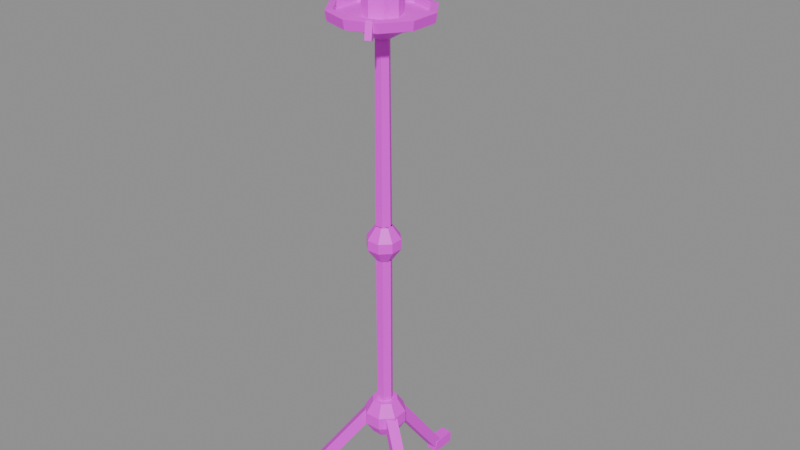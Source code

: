 # Source: prop.candle_stand.blend  (saved by Blender 5.3.31; exported with 4.5.12 LTS)
import bpy
from mathutils import Matrix  # noqa: F401  (used for matrix-valued properties, if any)

bpy.ops.wm.read_factory_settings(use_empty=True)
scene = bpy.context.scene
scene.name = 'Scene'

# ---- images (referenced by path relative to the original .blend; pixels are not part of the script)
import os
ASSET_DIR = os.environ.get("B2B_ASSET_DIR", "")  # directory of the original .blend (textures are referenced by path, not embedded)
HERE = os.path.dirname(os.path.abspath(__file__))  # packed textures are extracted next to this script under _unpacked/

def load_image(name, relpath, width, height, colorspace="sRGB"):
    """Load a texture the original file referenced (path relative to the .blend, or extracted next to this script)."""
    p = next((c for c in (os.path.join(HERE, relpath), os.path.join(ASSET_DIR, relpath)) if relpath and os.path.exists(c)), "")
    if p:
        img = bpy.data.images.load(p, check_existing=True)
        img.name = name
    else:  # same state as the original file: an image datablock whose file is absent (Cycles renders it pink)
        img = bpy.data.images.new(name, width, height)
        img.source = "FILE"
        img.filepath = "//" + (relpath or name)
    img.colorspace_settings.name = colorspace
    return img
img_palette_png = load_image('palette.png', 'palette.png', 1024, 1024, 'sRGB')

# ---- materials (node trees are filled in below, after node groups)
mat_palette = bpy.data.materials.new('palette')

# ---- material node trees
mat_palette.use_nodes = True; mat_palette.node_tree.nodes.clear()
_N = mat_palette.node_tree.nodes; _L = mat_palette.node_tree.links
n0 = _N.new('ShaderNodeBsdfPrincipled'); n0.name = 'Principled BSDF'; n0.location = (-200, 100)
n0.inputs[10].default_value = 0.005
n1 = _N.new('ShaderNodeOutputMaterial'); n1.name = 'Material Output'; n1.location = (200, 100)
n2 = _N.new('ShaderNodeTexImage'); n2.name = 'Image Texture'; n2.location = (0, 0)
n2.image = img_palette_png
n2.interpolation = 'Closest'
_L.new(n0.outputs[0], n1.inputs[0])
_L.new(n2.outputs[0], n0.inputs[0])
n1.is_active_output = True

# ---- meshes
me_candle_stand = bpy.data.meshes.new('candle_stand')
me_candle_stand.from_pydata([(-0.011, 0.02126, 0.1833), (-0.011, 0.03874, 0.1967), (0.011, 0.03874, 0.1967), (0.011, 0.02126, 0.1833), (-0.011, 0.1513, 0.01332), (-0.011, 0.1687, 0.02668), (0.011, 0.1687, 0.02668), (0.011, 0.1513, 0.01332), (-0.012, 0.155, 0.0), (-0.012, 0.155, 0.024), (0.012, 0.155, 0.024), (0.012, 0.155, 0.0), (-0.012, 0.205, 0.0), (-0.012, 0.205, 0.024), (0.012, 0.205, 0.024), (0.012, 0.205, 0.0), (-0.01291, -0.02016, 0.1833), (-0.02805, -0.0289, 0.1967), (-0.03905, -0.009843, 0.1967), (-0.02391, -0.001105, 0.1833), (-0.1255, -0.08516, 0.01332), (-0.1406, -0.0939, 0.02668), (-0.1516, -0.07484, 0.02668), (-0.1365, -0.0661, 0.01332), (-0.1282, -0.08789, 0.0), (-0.1282, -0.08789, 0.024), (-0.1402, -0.06711, 0.024), (-0.1402, -0.06711, 0.0), (-0.1715, -0.1129, 0.0), (-0.1715, -0.1129, 0.024), (-0.1835, -0.09211, 0.024), (-0.1835, -0.09211, 0.0), (0.02391, -0.001105, 0.1833), (0.03905, -0.009843, 0.1967), (0.02805, -0.0289, 0.1967), (0.01291, -0.02016, 0.1833), (0.1365, -0.0661, 0.01332), (0.1516, -0.07484, 0.02668), (0.1406, -0.0939, 0.02668), (0.1255, -0.08516, 0.01332), (0.1402, -0.06711, 0.0), (0.1402, -0.06711, 0.024), (0.1282, -0.08789, 0.024), (0.1282, -0.08789, 0.0), (0.1835, -0.09211, 0.0), (0.1835, -0.09211, 0.024), (0.1715, -0.1129, 0.024), (0.1715, -0.1129, 0.0), (0.02402, 0.00995, 0.15), (0.00995, 0.02402, 0.15), (-0.00995, 0.02402, 0.15), (-0.02402, 0.00995, 0.15), (-0.02402, -0.00995, 0.15), (-0.00995, -0.02402, 0.15), (0.00995, -0.02402, 0.15), (0.02402, -0.00995, 0.15), (0.0388, 0.01607, 0.175), (0.01607, 0.0388, 0.175), (-0.01607, 0.0388, 0.175), (-0.0388, 0.01607, 0.175), (-0.0388, -0.01607, 0.175), (-0.01607, -0.0388, 0.175), (0.01607, -0.0388, 0.175), (0.0388, -0.01607, 0.175), (0.0388, 0.01607, 0.2), (0.01607, 0.0388, 0.2), (-0.01607, 0.0388, 0.2), (-0.0388, 0.01607, 0.2), (-0.0388, -0.01607, 0.2), (-0.01607, -0.0388, 0.2), (0.01607, -0.0388, 0.2), (0.0388, -0.01607, 0.2), (0.02402, 0.00995, 0.225), (0.00995, 0.02402, 0.225), (-0.00995, 0.02402, 0.225), (-0.02402, 0.00995, 0.225), (-0.02402, -0.00995, 0.225), (-0.00995, -0.02402, 0.225), (0.00995, -0.02402, 0.225), (0.02402, -0.00995, 0.225), (0.016, 0.0, 0.225), (0.008, 0.01386, 0.225), (-0.008, 0.01386, 0.225), (-0.016, 1.959e-18, 0.225), (-0.008, -0.01386, 0.225), (0.008, -0.01386, 0.225), (0.016, 0.0, 0.54), (0.008, 0.01386, 0.54), (-0.008, 0.01386, 0.54), (-0.016, 1.959e-18, 0.54), (-0.008, -0.01386, 0.54), (0.008, -0.01386, 0.54), (0.01478, 0.006123, 0.54), (0.006123, 0.01478, 0.54), (-0.006123, 0.01478, 0.54), (-0.01478, 0.006123, 0.54), (-0.01478, -0.006123, 0.54), (-0.006123, -0.01478, 0.54), (0.006123, -0.01478, 0.54), (0.01478, -0.006123, 0.54), (0.03141, 0.01301, 0.565), (0.01301, 0.03141, 0.565), (-0.01301, 0.03141, 0.565), (-0.03141, 0.01301, 0.565), (-0.03141, -0.01301, 0.565), (-0.01301, -0.03141, 0.565), (0.01301, -0.03141, 0.565), (0.03141, -0.01301, 0.565), (0.03141, 0.01301, 0.585), (0.01301, 0.03141, 0.585), (-0.01301, 0.03141, 0.585), (-0.03141, 0.01301, 0.585), (-0.03141, -0.01301, 0.585), (-0.01301, -0.03141, 0.585), (0.01301, -0.03141, 0.585), (0.03141, -0.01301, 0.585), (0.01478, 0.006123, 0.61), (0.006123, 0.01478, 0.61), (-0.006123, 0.01478, 0.61), (-0.01478, 0.006123, 0.61), (-0.01478, -0.006123, 0.61), (-0.006123, -0.01478, 0.61), (0.006123, -0.01478, 0.61), (0.01478, -0.006123, 0.61), (0.016, 0.0, 0.61), (0.008, 0.01386, 0.61), (-0.008, 0.01386, 0.61), (-0.016, 1.959e-18, 0.61), (-0.008, -0.01386, 0.61), (0.008, -0.01386, 0.61), (0.014, 0.0, 0.975), (0.007, 0.01212, 0.975), (-0.007, 0.01212, 0.975), (-0.014, 1.715e-18, 0.975), (-0.007, -0.01212, 0.975), (0.007, -0.01212, 0.975), (0.01522, 0.004944, 0.965), (0.009405, 0.01294, 0.965), (9.797e-19, 0.016, 0.965), (-0.009405, 0.01294, 0.965), (-0.01522, 0.004944, 0.965), (-0.01522, -0.004944, 0.965), (-0.009405, -0.01294, 0.965), (-2.939e-18, -0.016, 0.965), (0.009405, -0.01294, 0.965), (0.01522, -0.004944, 0.965), (0.04755, 0.01545, 0.985), (0.02939, 0.04045, 0.985), (3.062e-18, 0.05, 0.985), (-0.02939, 0.04045, 0.985), (-0.04755, 0.01545, 0.985), (-0.04755, -0.01545, 0.985), (-0.02939, -0.04045, 0.985), (-9.185e-18, -0.05, 0.985), (0.02939, -0.04045, 0.985), (0.04755, -0.01545, 0.985), (0.09035, 0.02936, 1.0), (0.05584, 0.07686, 1.0), (5.817e-18, 0.095, 1.0), (-0.05584, 0.07686, 1.0), (-0.09035, 0.02936, 1.0), (-0.09035, -0.02936, 1.0), (-0.05584, -0.07686, 1.0), (-1.745e-17, -0.095, 1.0), (0.05584, -0.07686, 1.0), (0.09035, -0.02936, 1.0), (0.0932, 0.03028, 1.018), (0.0576, 0.07928, 1.018), (6.001e-18, 0.098, 1.018), (-0.0576, 0.07928, 1.018), (-0.0932, 0.03028, 1.018), (-0.0932, -0.03028, 1.018), (-0.0576, -0.07928, 1.018), (-1.8e-17, -0.098, 1.018), (0.0576, -0.07928, 1.018), (0.0932, -0.03028, 1.018), (0.07989, 0.02596, 1.02), (0.04937, 0.06796, 1.02), (5.144e-18, 0.084, 1.02), (-0.04937, 0.06796, 1.02), (-0.07989, 0.02596, 1.02), (-0.07989, -0.02596, 1.02), (-0.04937, -0.06796, 1.02), (-1.543e-17, -0.084, 1.02), (0.04937, -0.06796, 1.02), (0.07989, -0.02596, 1.02), (0.07989, 0.02596, 1.006), (0.04937, 0.06796, 1.006), (5.144e-18, 0.084, 1.006), (-0.04937, 0.06796, 1.006), (-0.07989, 0.02596, 1.006), (-0.07989, -0.02596, 1.006), (-0.04937, -0.06796, 1.006), (-1.543e-17, -0.084, 1.006), (0.04937, -0.06796, 1.006), (0.07989, -0.02596, 1.006), (0.036, 0.0, 1.006), (0.02546, 0.02546, 1.006), (2.204e-18, 0.036, 1.006), (-0.02546, 0.02546, 1.006), (-0.036, 4.409e-18, 1.006), (-0.02546, -0.02546, 1.006), (-6.613e-18, -0.036, 1.006), (0.02546, -0.02546, 1.006), (0.036, 0.0, 1.155), (0.02546, 0.02546, 1.155), (2.204e-18, 0.036, 1.155), (-0.02546, 0.02546, 1.155), (-0.036, 4.409e-18, 1.155), (-0.02546, -0.02546, 1.155), (-6.613e-18, -0.036, 1.155), (0.02546, -0.02546, 1.155), (0.032, 0.0, 1.166), (0.02263, 0.02263, 1.166), (1.959e-18, 0.032, 1.166), (-0.02263, 0.02263, 1.166), (-0.032, 3.919e-18, 1.166), (-0.02263, -0.02263, 1.166), (-5.878e-18, -0.032, 1.166), (0.02263, -0.02263, 1.166), (0.0, 0.0, 1.158), (0.002991, 0.003, 1.156), (-0.002991, 0.003, 1.156), (-0.002991, -0.003, 1.156), (0.002991, -0.003, 1.156), (0.004991, 0.003, 1.182), (-0.0009912, 0.003, 1.182), (-0.0009912, -0.003, 1.182), (0.004991, -0.003, 1.182), (0.02687, 0.01733, 1.16), (0.037, 0.02162, 1.16), (0.04129, 0.01148, 1.16), (0.03116, 0.007201, 1.16), (0.02779, 0.01772, 1.1), (0.03792, 0.02201, 1.1), (0.04221, 0.01187, 1.1), (0.03208, 0.007591, 1.1), (-0.02509, 0.01983, 1.16), (-0.03242, 0.02803, 1.16), (-0.02422, 0.03536, 1.16), (-0.01689, 0.02715, 1.16), (-0.02576, 0.02057, 1.06), (-0.03308, 0.02877, 1.06), (-0.02488, 0.0361, 1.06), (-0.01755, 0.0279, 1.06), (-0.01361, -0.02894, 1.15), (-0.01993, -0.03794, 1.15), (-0.02893, -0.03161, 1.15), (-0.02261, -0.02262, 1.15), (-0.01418, -0.02976, 1.105), (-0.0205, -0.03876, 1.105), (-0.0295, -0.03243, 1.105), (-0.02318, -0.02343, 1.105), (0.0448, -0.07167, 1.018), (0.05013, -0.08173, 1.022), (0.03953, -0.08735, 1.022), (0.0342, -0.07729, 1.018), (0.04949, -0.08051, 0.9881), (0.05482, -0.09056, 0.9919), (0.04422, -0.09619, 0.9919), (0.03888, -0.08613, 0.9881)], [], [(0, 1, 5, 4), (1, 2, 6, 5), (2, 3, 7, 6), (3, 0, 4, 7), (0, 3, 2, 1), (4, 5, 6, 7), (8, 9, 13, 12), (9, 10, 14, 13), (10, 11, 15, 14), (11, 8, 12, 15), (8, 11, 10, 9), (12, 13, 14, 15), (16, 17, 21, 20), (17, 18, 22, 21), (18, 19, 23, 22), (19, 16, 20, 23), (16, 19, 18, 17), (20, 21, 22, 23), (24, 25, 29, 28), (25, 26, 30, 29), (26, 27, 31, 30), (27, 24, 28, 31), (24, 27, 26, 25), (28, 29, 30, 31), (32, 33, 37, 36), (33, 34, 38, 37), (34, 35, 39, 38), (35, 32, 36, 39), (32, 35, 34, 33), (36, 37, 38, 39), (40, 41, 45, 44), (41, 42, 46, 45), (42, 43, 47, 46), (43, 40, 44, 47), (40, 43, 42, 41), (44, 45, 46, 47), (48, 49, 57, 56), (49, 50, 58, 57), (50, 51, 59, 58), (51, 52, 60, 59), (52, 53, 61, 60), (53, 54, 62, 61), (54, 55, 63, 62), (55, 48, 56, 63), (56, 57, 65, 64), (57, 58, 66, 65), (58, 59, 67, 66), (59, 60, 68, 67), (60, 61, 69, 68), (61, 62, 70, 69), (62, 63, 71, 70), (63, 56, 64, 71), (64, 65, 73, 72), (65, 66, 74, 73), (66, 67, 75, 74), (67, 68, 76, 75), (68, 69, 77, 76), (69, 70, 78, 77), (70, 71, 79, 78), (71, 64, 72, 79), (48, 55, 54, 53, 52, 51, 50, 49), (72, 73, 74, 75, 76, 77, 78, 79), (80, 81, 87, 86), (81, 82, 88, 87), (82, 83, 89, 88), (83, 84, 90, 89), (84, 85, 91, 90), (85, 80, 86, 91), (92, 93, 101, 100), (93, 94, 102, 101), (94, 95, 103, 102), (95, 96, 104, 103), (96, 97, 105, 104), (97, 98, 106, 105), (98, 99, 107, 106), (99, 92, 100, 107), (100, 101, 109, 108), (101, 102, 110, 109), (102, 103, 111, 110), (103, 104, 112, 111), (104, 105, 113, 112), (105, 106, 114, 113), (106, 107, 115, 114), (107, 100, 108, 115), (108, 109, 117, 116), (109, 110, 118, 117), (110, 111, 119, 118), (111, 112, 120, 119), (112, 113, 121, 120), (113, 114, 122, 121), (114, 115, 123, 122), (115, 108, 116, 123), (124, 125, 131, 130), (125, 126, 132, 131), (126, 127, 133, 132), (127, 128, 134, 133), (128, 129, 135, 134), (129, 124, 130, 135), (136, 137, 147, 146), (137, 138, 148, 147), (138, 139, 149, 148), (139, 140, 150, 149), (140, 141, 151, 150), (141, 142, 152, 151), (142, 143, 153, 152), (143, 144, 154, 153), (144, 145, 155, 154), (145, 136, 146, 155), (146, 147, 157, 156), (147, 148, 158, 157), (148, 149, 159, 158), (149, 150, 160, 159), (150, 151, 161, 160), (151, 152, 162, 161), (152, 153, 163, 162), (153, 154, 164, 163), (154, 155, 165, 164), (155, 146, 156, 165), (156, 157, 167, 166), (157, 158, 168, 167), (158, 159, 169, 168), (159, 160, 170, 169), (160, 161, 171, 170), (161, 162, 172, 171), (162, 163, 173, 172), (163, 164, 174, 173), (164, 165, 175, 174), (165, 156, 166, 175), (166, 167, 177, 176), (167, 168, 178, 177), (168, 169, 179, 178), (169, 170, 180, 179), (170, 171, 181, 180), (171, 172, 182, 181), (172, 173, 183, 182), (173, 174, 184, 183), (174, 175, 185, 184), (175, 166, 176, 185), (176, 177, 187, 186), (177, 178, 188, 187), (178, 179, 189, 188), (179, 180, 190, 189), (180, 181, 191, 190), (181, 182, 192, 191), (182, 183, 193, 192), (183, 184, 194, 193), (184, 185, 195, 194), (185, 176, 186, 195), (186, 187, 188, 189, 190, 191, 192, 193, 194, 195), (196, 197, 205, 204), (197, 198, 206, 205), (198, 199, 207, 206), (199, 200, 208, 207), (200, 201, 209, 208), (201, 202, 210, 209), (202, 203, 211, 210), (203, 196, 204, 211), (204, 205, 213, 212), (205, 206, 214, 213), (206, 207, 215, 214), (207, 208, 216, 215), (208, 209, 217, 216), (209, 210, 218, 217), (210, 211, 219, 218), (211, 204, 212, 219), (212, 213, 220), (213, 214, 220), (214, 215, 220), (215, 216, 220), (216, 217, 220), (217, 218, 220), (218, 219, 220), (219, 212, 220), (221, 222, 226, 225), (222, 223, 227, 226), (223, 224, 228, 227), (224, 221, 225, 228), (221, 224, 223, 222), (225, 226, 227, 228), (229, 230, 234, 233), (230, 231, 235, 234), (231, 232, 236, 235), (232, 229, 233, 236), (229, 232, 231, 230), (233, 234, 235, 236), (237, 238, 242, 241), (238, 239, 243, 242), (239, 240, 244, 243), (240, 237, 241, 244), (237, 240, 239, 238), (241, 242, 243, 244), (245, 246, 250, 249), (246, 247, 251, 250), (247, 248, 252, 251), (248, 245, 249, 252), (245, 248, 247, 246), (249, 250, 251, 252), (253, 254, 258, 257), (254, 255, 259, 258), (255, 256, 260, 259), (256, 253, 257, 260), (253, 256, 255, 254), (257, 258, 259, 260)])
_uv = me_candle_stand.uv_layers.new(name='UVMap')
_uv.uv.foreach_set('vector', [0.5625, 0.2778, 0.5625, 0.2778, 0.5625, 0.2778, 0.5625, 0.2778, 0.5625, 0.2778, 0.5625, 0.2778, 0.5625, 0.2778, 0.5625, 0.2778, 0.5625, 0.2778, 0.5625, 0.2778, 0.5625, 0.2778, 0.5625, 0.2778, 0.5625, 0.2778, 0.5625, 0.2778, 0.5625, 0.2778, 0.5625, 0.2778, 0.5625, 0.2778, 0.5625, 0.2778, 0.5625, 0.2778, 0.5625, 0.2778, 0.5625, 0.2778, 0.5625, 0.2778, 0.5625, 0.2778, 0.5625, 0.2778, 0.4375, 0.2778, 0.4375, 0.2778, 0.4375, 0.2778, 0.4375, 0.2778, 0.4375, 0.2778, 0.4375, 0.2778, 0.4375, 0.2778, 0.4375, 0.2778, 0.4375, 0.2778, 0.4375, 0.2778, 0.4375, 0.2778, 0.4375, 0.2778, 0.4375, 0.2778, 0.4375, 0.2778, 0.4375, 0.2778, 0.4375, 0.2778, 0.4375, 0.2778, 0.4375, 0.2778, 0.4375, 0.2778, 0.4375, 0.2778, 0.4375, 0.2778, 0.4375, 0.2778, 0.4375, 0.2778, 0.4375, 0.2778, 0.5625, 0.2778, 0.5625, 0.2778, 0.5625, 0.2778, 0.5625, 0.2778, 0.5625, 0.2778, 0.5625, 0.2778, 0.5625, 0.2778, 0.5625, 0.2778, 0.5625, 0.2778, 0.5625, 0.2778, 0.5625, 0.2778, 0.5625, 0.2778, 0.5625, 0.2778, 0.5625, 0.2778, 0.5625, 0.2778, 0.5625, 0.2778, 0.5625, 0.2778, 0.5625, 0.2778, 0.5625, 0.2778, 0.5625, 0.2778, 0.5625, 0.2778, 0.5625, 0.2778, 0.5625, 0.2778, 0.5625, 0.2778, 0.4375, 0.2778, 0.4375, 0.2778, 0.4375, 0.2778, 0.4375, 0.2778, 0.4375, 0.2778, 0.4375, 0.2778, 0.4375, 0.2778, 0.4375, 0.2778, 0.4375, 0.2778, 0.4375, 0.2778, 0.4375, 0.2778, 0.4375, 0.2778, 0.4375, 0.2778, 0.4375, 0.2778, 0.4375, 0.2778, 0.4375, 0.2778, 0.4375, 0.2778, 0.4375, 0.2778, 0.4375, 0.2778, 0.4375, 0.2778, 0.4375, 0.2778, 0.4375, 0.2778, 0.4375, 0.2778, 0.4375, 0.2778, 0.5625, 0.2778, 0.5625, 0.2778, 0.5625, 0.2778, 0.5625, 0.2778, 0.5625, 0.2778, 0.5625, 0.2778, 0.5625, 0.2778, 0.5625, 0.2778, 0.5625, 0.2778, 0.5625, 0.2778, 0.5625, 0.2778, 0.5625, 0.2778, 0.5625, 0.2778, 0.5625, 0.2778, 0.5625, 0.2778, 0.5625, 0.2778, 0.5625, 0.2778, 0.5625, 0.2778, 0.5625, 0.2778, 0.5625, 0.2778, 0.5625, 0.2778, 0.5625, 0.2778, 0.5625, 0.2778, 0.5625, 0.2778, 0.4375, 0.2778, 0.4375, 0.2778, 0.4375, 0.2778, 0.4375, 0.2778, 0.4375, 0.2778, 0.4375, 0.2778, 0.4375, 0.2778, 0.4375, 0.2778, 0.4375, 0.2778, 0.4375, 0.2778, 0.4375, 0.2778, 0.4375, 0.2778, 0.4375, 0.2778, 0.4375, 0.2778, 0.4375, 0.2778, 0.4375, 0.2778, 0.4375, 0.2778, 0.4375, 0.2778, 0.4375, 0.2778, 0.4375, 0.2778, 0.4375, 0.2778, 0.4375, 0.2778, 0.4375, 0.2778, 0.4375, 0.2778, 0.8125, 0.2778, 0.8125, 0.2778, 0.8125, 0.2778, 0.8125, 0.2778, 0.8125, 0.2778, 0.8125, 0.2778, 0.8125, 0.2778, 0.8125, 0.2778, 0.8125, 0.2778, 0.8125, 0.2778, 0.8125, 0.2778, 0.8125, 0.2778, 0.8125, 0.2778, 0.8125, 0.2778, 0.8125, 0.2778, 0.8125, 0.2778, 0.8125, 0.2778, 0.8125, 0.2778, 0.8125, 0.2778, 0.8125, 0.2778, 0.8125, 0.2778, 0.8125, 0.2778, 0.8125, 0.2778, 0.8125, 0.2778, 0.8125, 0.2778, 0.8125, 0.2778, 0.8125, 0.2778, 0.8125, 0.2778, 0.8125, 0.2778, 0.8125, 0.2778, 0.8125, 0.2778, 0.8125, 0.2778, 0.6875, 0.2778, 0.6875, 0.2778, 0.6875, 0.2778, 0.6875, 0.2778, 0.6875, 0.2778, 0.6875, 0.2778, 0.6875, 0.2778, 0.6875, 0.2778, 0.6875, 0.2778, 0.6875, 0.2778, 0.6875, 0.2778, 0.6875, 0.2778, 0.6875, 0.2778, 0.6875, 0.2778, 0.6875, 0.2778, 0.6875, 0.2778, 0.6875, 0.2778, 0.6875, 0.2778, 0.6875, 0.2778, 0.6875, 0.2778, 0.6875, 0.2778, 0.6875, 0.2778, 0.6875, 0.2778, 0.6875, 0.2778, 0.6875, 0.2778, 0.6875, 0.2778, 0.6875, 0.2778, 0.6875, 0.2778, 0.6875, 0.2778, 0.6875, 0.2778, 0.6875, 0.2778, 0.6875, 0.2778, 0.8125, 0.2778, 0.8125, 0.2778, 0.8125, 0.2778, 0.8125, 0.2778, 0.8125, 0.2778, 0.8125, 0.2778, 0.8125, 0.2778, 0.8125, 0.2778, 0.8125, 0.2778, 0.8125, 0.2778, 0.8125, 0.2778, 0.8125, 0.2778, 0.8125, 0.2778, 0.8125, 0.2778, 0.8125, 0.2778, 0.8125, 0.2778, 0.8125, 0.2778, 0.8125, 0.2778, 0.8125, 0.2778, 0.8125, 0.2778, 0.8125, 0.2778, 0.8125, 0.2778, 0.8125, 0.2778, 0.8125, 0.2778, 0.8125, 0.2778, 0.8125, 0.2778, 0.8125, 0.2778, 0.8125, 0.2778, 0.8125, 0.2778, 0.8125, 0.2778, 0.8125, 0.2778, 0.8125, 0.2778, 0.8125, 0.2778, 0.8125, 0.2778, 0.8125, 0.2778, 0.8125, 0.2778, 0.8125, 0.2778, 0.8125, 0.2778, 0.8125, 0.2778, 0.8125, 0.2778, 0.8125, 0.2778, 0.8125, 0.2778, 0.8125, 0.2778, 0.8125, 0.2778, 0.8125, 0.2778, 0.8125, 0.2778, 0.8125, 0.2778, 0.8125, 0.2778, 0.5625, 0.2778, 0.5625, 0.2778, 0.5625, 0.2778, 0.5625, 0.2778, 0.5625, 0.2778, 0.5625, 0.2778, 0.5625, 0.2778, 0.5625, 0.2778, 0.5625, 0.2778, 0.5625, 0.2778, 0.5625, 0.2778, 0.5625, 0.2778, 0.5625, 0.2778, 0.5625, 0.2778, 0.5625, 0.2778, 0.5625, 0.2778, 0.5625, 0.2778, 0.5625, 0.2778, 0.5625, 0.2778, 0.5625, 0.2778, 0.5625, 0.2778, 0.5625, 0.2778, 0.5625, 0.2778, 0.5625, 0.2778, 0.8125, 0.2778, 0.8125, 0.2778, 0.8125, 0.2778, 0.8125, 0.2778, 0.8125, 0.2778, 0.8125, 0.2778, 0.8125, 0.2778, 0.8125, 0.2778, 0.8125, 0.2778, 0.8125, 0.2778, 0.8125, 0.2778, 0.8125, 0.2778, 0.8125, 0.2778, 0.8125, 0.2778, 0.8125, 0.2778, 0.8125, 0.2778, 0.8125, 0.2778, 0.8125, 0.2778, 0.8125, 0.2778, 0.8125, 0.2778, 0.8125, 0.2778, 0.8125, 0.2778, 0.8125, 0.2778, 0.8125, 0.2778, 0.8125, 0.2778, 0.8125, 0.2778, 0.8125, 0.2778, 0.8125, 0.2778, 0.8125, 0.2778, 0.8125, 0.2778, 0.8125, 0.2778, 0.8125, 0.2778, 0.6875, 0.2778, 0.6875, 0.2778, 0.6875, 0.2778, 0.6875, 0.2778, 0.6875, 0.2778, 0.6875, 0.2778, 0.6875, 0.2778, 0.6875, 0.2778, 0.6875, 0.2778, 0.6875, 0.2778, 0.6875, 0.2778, 0.6875, 0.2778, 0.6875, 0.2778, 0.6875, 0.2778, 0.6875, 0.2778, 0.6875, 0.2778, 0.6875, 0.2778, 0.6875, 0.2778, 0.6875, 0.2778, 0.6875, 0.2778, 0.6875, 0.2778, 0.6875, 0.2778, 0.6875, 0.2778, 0.6875, 0.2778, 0.6875, 0.2778, 0.6875, 0.2778, 0.6875, 0.2778, 0.6875, 0.2778, 0.6875, 0.2778, 0.6875, 0.2778, 0.6875, 0.2778, 0.6875, 0.2778, 0.8125, 0.2778, 0.8125, 0.2778, 0.8125, 0.2778, 0.8125, 0.2778, 0.8125, 0.2778, 0.8125, 0.2778, 0.8125, 0.2778, 0.8125, 0.2778, 0.8125, 0.2778, 0.8125, 0.2778, 0.8125, 0.2778, 0.8125, 0.2778, 0.8125, 0.2778, 0.8125, 0.2778, 0.8125, 0.2778, 0.8125, 0.2778, 0.8125, 0.2778, 0.8125, 0.2778, 0.8125, 0.2778, 0.8125, 0.2778, 0.8125, 0.2778, 0.8125, 0.2778, 0.8125, 0.2778, 0.8125, 0.2778, 0.8125, 0.2778, 0.8125, 0.2778, 0.8125, 0.2778, 0.8125, 0.2778, 0.8125, 0.2778, 0.8125, 0.2778, 0.8125, 0.2778, 0.8125, 0.2778, 0.5625, 0.2778, 0.5625, 0.2778, 0.5625, 0.2778, 0.5625, 0.2778, 0.5625, 0.2778, 0.5625, 0.2778, 0.5625, 0.2778, 0.5625, 0.2778, 0.5625, 0.2778, 0.5625, 0.2778, 0.5625, 0.2778, 0.5625, 0.2778, 0.5625, 0.2778, 0.5625, 0.2778, 0.5625, 0.2778, 0.5625, 0.2778, 0.5625, 0.2778, 0.5625, 0.2778, 0.5625, 0.2778, 0.5625, 0.2778, 0.5625, 0.2778, 0.5625, 0.2778, 0.5625, 0.2778, 0.5625, 0.2778, 0.8125, 0.2778, 0.8125, 0.2778, 0.8125, 0.2778, 0.8125, 0.2778, 0.8125, 0.2778, 0.8125, 0.2778, 0.8125, 0.2778, 0.8125, 0.2778, 0.8125, 0.2778, 0.8125, 0.2778, 0.8125, 0.2778, 0.8125, 0.2778, 0.8125, 0.2778, 0.8125, 0.2778, 0.8125, 0.2778, 0.8125, 0.2778, 0.8125, 0.2778, 0.8125, 0.2778, 0.8125, 0.2778, 0.8125, 0.2778, 0.8125, 0.2778, 0.8125, 0.2778, 0.8125, 0.2778, 0.8125, 0.2778, 0.8125, 0.2778, 0.8125, 0.2778, 0.8125, 0.2778, 0.8125, 0.2778, 0.8125, 0.2778, 0.8125, 0.2778, 0.8125, 0.2778, 0.8125, 0.2778, 0.8125, 0.2778, 0.8125, 0.2778, 0.8125, 0.2778, 0.8125, 0.2778, 0.8125, 0.2778, 0.8125, 0.2778, 0.8125, 0.2778, 0.8125, 0.2778, 0.8125, 0.2778, 0.8125, 0.2778, 0.8125, 0.2778, 0.8125, 0.2778, 0.8125, 0.2778, 0.8125, 0.2778, 0.8125, 0.2778, 0.8125, 0.2778, 0.8125, 0.2778, 0.8125, 0.2778, 0.8125, 0.2778, 0.8125, 0.2778, 0.8125, 0.2778, 0.8125, 0.2778, 0.8125, 0.2778, 0.8125, 0.2778, 0.8125, 0.2778, 0.8125, 0.2778, 0.8125, 0.2778, 0.8125, 0.2778, 0.8125, 0.2778, 0.8125, 0.2778, 0.8125, 0.2778, 0.8125, 0.2778, 0.8125, 0.2778, 0.8125, 0.2778, 0.8125, 0.2778, 0.8125, 0.2778, 0.8125, 0.2778, 0.8125, 0.2778, 0.8125, 0.2778, 0.8125, 0.2778, 0.8125, 0.2778, 0.8125, 0.2778, 0.8125, 0.2778, 0.8125, 0.2778, 0.8125, 0.2778, 0.8125, 0.2778, 0.8125, 0.2778, 0.8125, 0.2778, 0.6875, 0.2778, 0.6875, 0.2778, 0.6875, 0.2778, 0.6875, 0.2778, 0.6875, 0.2778, 0.6875, 0.2778, 0.6875, 0.2778, 0.6875, 0.2778, 0.6875, 0.2778, 0.6875, 0.2778, 0.6875, 0.2778, 0.6875, 0.2778, 0.6875, 0.2778, 0.6875, 0.2778, 0.6875, 0.2778, 0.6875, 0.2778, 0.6875, 0.2778, 0.6875, 0.2778, 0.6875, 0.2778, 0.6875, 0.2778, 0.6875, 0.2778, 0.6875, 0.2778, 0.6875, 0.2778, 0.6875, 0.2778, 0.6875, 0.2778, 0.6875, 0.2778, 0.6875, 0.2778, 0.6875, 0.2778, 0.6875, 0.2778, 0.6875, 0.2778, 0.6875, 0.2778, 0.6875, 0.2778, 0.6875, 0.2778, 0.6875, 0.2778, 0.6875, 0.2778, 0.6875, 0.2778, 0.6875, 0.2778, 0.6875, 0.2778, 0.6875, 0.2778, 0.6875, 0.2778, 0.6875, 0.2778, 0.6875, 0.2778, 0.6875, 0.2778, 0.6875, 0.2778, 0.6875, 0.2778, 0.6875, 0.2778, 0.6875, 0.2778, 0.6875, 0.2778, 0.6875, 0.2778, 0.6875, 0.2778, 0.6875, 0.2778, 0.6875, 0.2778, 0.6875, 0.2778, 0.6875, 0.2778, 0.6875, 0.2778, 0.6875, 0.2778, 0.6875, 0.2778, 0.6875, 0.2778, 0.6875, 0.2778, 0.6875, 0.2778, 0.6875, 0.2778, 0.6875, 0.2778, 0.6875, 0.2778, 0.6875, 0.2778, 0.6875, 0.2778, 0.6875, 0.2778, 0.6875, 0.2778, 0.6875, 0.2778, 0.6875, 0.2778, 0.6875, 0.2778, 0.6875, 0.2778, 0.6875, 0.2778, 0.6875, 0.2778, 0.6875, 0.2778, 0.6875, 0.2778, 0.6875, 0.2778, 0.6875, 0.2778, 0.6875, 0.2778, 0.6875, 0.2778, 0.6875, 0.2778, 0.8125, 0.2778, 0.8125, 0.2778, 0.8125, 0.2778, 0.8125, 0.2778, 0.8125, 0.2778, 0.8125, 0.2778, 0.8125, 0.2778, 0.8125, 0.2778, 0.8125, 0.2778, 0.8125, 0.2778, 0.8125, 0.2778, 0.8125, 0.2778, 0.8125, 0.2778, 0.8125, 0.2778, 0.8125, 0.2778, 0.8125, 0.2778, 0.8125, 0.2778, 0.8125, 0.2778, 0.8125, 0.2778, 0.8125, 0.2778, 0.8125, 0.2778, 0.8125, 0.2778, 0.8125, 0.2778, 0.8125, 0.2778, 0.8125, 0.2778, 0.8125, 0.2778, 0.8125, 0.2778, 0.8125, 0.2778, 0.8125, 0.2778, 0.8125, 0.2778, 0.8125, 0.2778, 0.8125, 0.2778, 0.8125, 0.2778, 0.8125, 0.2778, 0.8125, 0.2778, 0.8125, 0.2778, 0.8125, 0.2778, 0.8125, 0.2778, 0.8125, 0.2778, 0.8125, 0.2778, 0.1875, 0.3889, 0.1875, 0.3889, 0.1875, 0.3889, 0.1875, 0.3889, 0.1875, 0.3889, 0.1875, 0.3889, 0.1875, 0.3889, 0.1875, 0.3889, 0.1875, 0.3889, 0.1875, 0.3889, 0.0625, 0.3889, 0.0625, 0.3889, 0.0625, 0.3889, 0.0625, 0.3889, 0.0625, 0.3889, 0.0625, 0.3889, 0.0625, 0.3889, 0.0625, 0.3889, 0.0625, 0.3889, 0.0625, 0.3889, 0.0625, 0.3889, 0.0625, 0.3889, 0.0625, 0.3889, 0.0625, 0.3889, 0.0625, 0.3889, 0.0625, 0.3889, 0.0625, 0.3889, 0.0625, 0.3889, 0.0625, 0.3889, 0.0625, 0.3889, 0.0625, 0.3889, 0.0625, 0.3889, 0.0625, 0.3889, 0.0625, 0.3889, 0.0625, 0.3889, 0.0625, 0.3889, 0.0625, 0.3889, 0.0625, 0.3889, 0.0625, 0.3889, 0.0625, 0.3889, 0.0625, 0.3889, 0.0625, 0.3889, 0.0625, 0.3889, 0.0625, 0.3889, 0.0625, 0.3889, 0.0625, 0.3889, 0.0625, 0.3889, 0.0625, 0.3889, 0.0625, 0.3889, 0.0625, 0.3889, 0.0625, 0.3889, 0.0625, 0.3889, 0.0625, 0.3889, 0.0625, 0.3889, 0.0625, 0.3889, 0.0625, 0.3889, 0.0625, 0.3889, 0.0625, 0.3889, 0.0625, 0.3889, 0.0625, 0.3889, 0.0625, 0.3889, 0.0625, 0.3889, 0.0625, 0.3889, 0.0625, 0.3889, 0.0625, 0.3889, 0.0625, 0.3889, 0.0625, 0.3889, 0.0625, 0.3889, 0.0625, 0.3889, 0.0625, 0.3889, 0.0625, 0.3889, 0.0625, 0.3889, 0.0625, 0.3889, 0.0625, 0.3889, 0.1875, 0.3889, 0.1875, 0.3889, 0.1875, 0.3889, 0.1875, 0.3889, 0.1875, 0.3889, 0.1875, 0.3889, 0.1875, 0.3889, 0.1875, 0.3889, 0.1875, 0.3889, 0.1875, 0.3889, 0.1875, 0.3889, 0.1875, 0.3889, 0.1875, 0.3889, 0.1875, 0.3889, 0.1875, 0.3889, 0.1875, 0.3889, 0.1875, 0.3889, 0.1875, 0.3889, 0.1875, 0.3889, 0.1875, 0.3889, 0.1875, 0.3889, 0.1875, 0.3889, 0.1875, 0.3889, 0.1875, 0.3889, 0.9375, 0.7222, 0.9375, 0.7222, 0.9375, 0.7222, 0.9375, 0.7222, 0.9375, 0.7222, 0.9375, 0.7222, 0.9375, 0.7222, 0.9375, 0.7222, 0.9375, 0.7222, 0.9375, 0.7222, 0.9375, 0.7222, 0.9375, 0.7222, 0.9375, 0.7222, 0.9375, 0.7222, 0.9375, 0.7222, 0.9375, 0.7222, 0.9375, 0.7222, 0.9375, 0.7222, 0.9375, 0.7222, 0.9375, 0.7222, 0.9375, 0.7222, 0.9375, 0.7222, 0.9375, 0.7222, 0.9375, 0.7222, 0.0625, 0.3889, 0.0625, 0.3889, 0.0625, 0.3889, 0.0625, 0.3889, 0.0625, 0.3889, 0.0625, 0.3889, 0.0625, 0.3889, 0.0625, 0.3889, 0.0625, 0.3889, 0.0625, 0.3889, 0.0625, 0.3889, 0.0625, 0.3889, 0.0625, 0.3889, 0.0625, 0.3889, 0.0625, 0.3889, 0.0625, 0.3889, 0.0625, 0.3889, 0.0625, 0.3889, 0.0625, 0.3889, 0.0625, 0.3889, 0.0625, 0.3889, 0.0625, 0.3889, 0.0625, 0.3889, 0.0625, 0.3889, 0.0625, 0.3889, 0.0625, 0.3889, 0.0625, 0.3889, 0.0625, 0.3889, 0.0625, 0.3889, 0.0625, 0.3889, 0.0625, 0.3889, 0.0625, 0.3889, 0.0625, 0.3889, 0.0625, 0.3889, 0.0625, 0.3889, 0.0625, 0.3889, 0.0625, 0.3889, 0.0625, 0.3889, 0.0625, 0.3889, 0.0625, 0.3889, 0.0625, 0.3889, 0.0625, 0.3889, 0.0625, 0.3889, 0.0625, 0.3889, 0.0625, 0.3889, 0.0625, 0.3889, 0.0625, 0.3889, 0.0625, 0.3889, 0.0625, 0.3889, 0.0625, 0.3889, 0.0625, 0.3889, 0.0625, 0.3889, 0.0625, 0.3889, 0.0625, 0.3889, 0.0625, 0.3889, 0.0625, 0.3889, 0.0625, 0.3889, 0.0625, 0.3889, 0.0625, 0.3889, 0.0625, 0.3889, 0.0625, 0.3889, 0.0625, 0.3889, 0.0625, 0.3889, 0.0625, 0.3889, 0.0625, 0.3889, 0.0625, 0.3889, 0.0625, 0.3889, 0.0625, 0.3889, 0.0625, 0.3889, 0.0625, 0.3889, 0.0625, 0.3889, 0.0625, 0.3889, 0.0625, 0.3889, 0.0625, 0.3889, 0.0625, 0.3889, 0.0625, 0.3889, 0.0625, 0.3889, 0.0625, 0.3889, 0.0625, 0.3889, 0.0625, 0.3889, 0.0625, 0.3889, 0.0625, 0.3889, 0.0625, 0.3889, 0.0625, 0.3889, 0.0625, 0.3889, 0.0625, 0.3889, 0.0625, 0.3889, 0.0625, 0.3889, 0.0625, 0.3889, 0.0625, 0.3889, 0.0625, 0.3889, 0.0625, 0.3889, 0.0625, 0.3889, 0.0625, 0.3889, 0.0625, 0.3889, 0.0625, 0.3889])
me_candle_stand.materials.append(mat_palette)
me_candle_stand.update()

# ---- objects
ob_candle_stand = bpy.data.objects.new('candle_stand', me_candle_stand)
ob_flame = bpy.data.objects.new('flame', None)

# ---- transforms, parenting, visibility, modifiers, constraints
ob_candle_stand.location = (0.0, 0.0, 0.0)
ob_flame.location = (0.002, 0.0, 1.185)
ob_flame.empty_display_size = 0.05

# ---- collection membership
scene.collection.objects.link(ob_candle_stand)
scene.collection.objects.link(ob_flame)

# ---- scene / render settings (as saved in the file)
scene.frame_start = 1; scene.frame_end = 250; scene.frame_set(1)
scene.render.engine = 'BLENDER_EEVEE_NEXT'
scene.render.bake_bias = 0.0
scene.render.bake_samples = 0
scene.render.compositor_device = 'GPU'
scene.eevee.use_volume_custom_range = False
scene.eevee.fast_gi_thickness_near = 0.1
scene.eevee.fast_gi_thickness_far = 0.0
scene.eevee.ray_tracing_options.screen_trace_thickness = 0.1
bpy.context.view_layer.update()

# ---- added for rendering (the .blend has no active camera and no usable light): camera, sun + grey world if the file has none
cam_auto = bpy.data.cameras.new('AutoCamera')
cam_auto.lens = 50.0
cam_auto.sensor_width = 36.0
cam_auto.clip_end = 1000.0
ob_auto_camera = bpy.data.objects.new('AutoCamera', cam_auto)
scene.collection.objects.link(ob_auto_camera)
ob_auto_camera.location = (1.1825, -1.37295, 1.53712)
ob_auto_camera.rotation_euler = (1.09748, -7.21219e-08, 0.694738)
scene.camera = ob_auto_camera
light_auto_sun = bpy.data.lights.new('AutoSun', 'SUN')
light_auto_sun.energy = 3.0
light_auto_sun.angle = 0.0523599
ob_auto_sun = bpy.data.objects.new('AutoSun', light_auto_sun)
scene.collection.objects.link(ob_auto_sun)
ob_auto_sun.rotation_euler = (0.872665, 0.174533, 0.523599)
if scene.world is None:
    world_auto = bpy.data.worlds.new('AutoWorld')
    world_auto.color = (0.3, 0.3, 0.3)
    scene.world = world_auto
bpy.context.view_layer.update()
